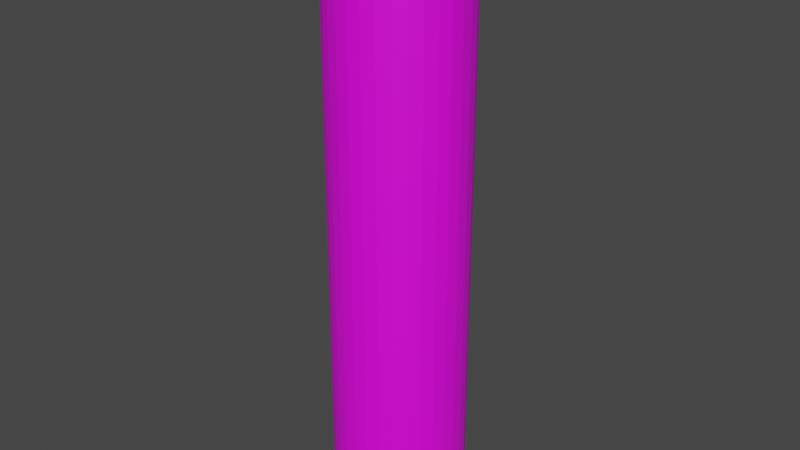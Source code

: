 # Source: sucktube.blend  (saved by Blender 3.4.6; exported with 4.5.12 LTS)
import bpy
from mathutils import Matrix  # noqa: F401  (used for matrix-valued properties, if any)

bpy.ops.wm.read_factory_settings(use_empty=True)
scene = bpy.context.scene
scene.name = 'Scene'

# ---- collections
col_collection = bpy.data.collections.new('Collection'); scene.collection.children.link(col_collection)

# ---- images (referenced by path relative to the original .blend; pixels are not part of the script)
import os
ASSET_DIR = os.environ.get("B2B_ASSET_DIR", "")  # directory of the original .blend (textures are referenced by path, not embedded)
HERE = os.path.dirname(os.path.abspath(__file__))  # packed textures are extracted next to this script under _unpacked/

def load_image(name, relpath, width, height, colorspace="sRGB"):
    """Load a texture the original file referenced (path relative to the .blend, or extracted next to this script)."""
    p = next((c for c in (os.path.join(HERE, relpath), os.path.join(ASSET_DIR, relpath)) if relpath and os.path.exists(c)), "")
    if p:
        img = bpy.data.images.load(p, check_existing=True)
        img.name = name
    else:  # same state as the original file: an image datablock whose file is absent (Cycles renders it pink)
        img = bpy.data.images.new(name, width, height)
        img.source = "FILE"
        img.filepath = "//" + (relpath or name)
    img.colorspace_settings.name = colorspace
    return img
img_pipe_png = load_image('pipe.png', 'Materials/pipe.png', 1024, 1024, 'sRGB')

# ---- materials (node trees are filled in below, after node groups)
mat_material_001 = bpy.data.materials.new('Material.001')
mat_material_001.use_transparent_shadow = False

# ---- material node trees
mat_material_001.use_nodes = True; mat_material_001.node_tree.nodes.clear()
_N = mat_material_001.node_tree.nodes; _L = mat_material_001.node_tree.links
n0 = _N.new('ShaderNodeBsdfPrincipled'); n0.name = 'Principled BSDF'; n0.location = (10, 300)
n0.distribution = 'GGX'
n0.subsurface_method = 'RANDOM_WALK_SKIN'
n0.inputs[3].default_value = 1.45
n0.inputs[27].default_value = (0.0, 0.0, 0.0, 1.0)
n0.inputs[28].default_value = 1.0
n1 = _N.new('ShaderNodeOutputMaterial'); n1.name = 'Material Output'; n1.location = (300, 300)
n2 = _N.new('ShaderNodeTexImage'); n2.name = 'Image Texture'; n2.location = (-400, 204)
n2.image = img_pipe_png
_L.new(n0.outputs[0], n1.inputs[0])
_L.new(n2.outputs[0], n0.inputs[0])
n1.is_active_output = True

# ---- world
world_world = bpy.data.worlds.new('World'); scene.world = world_world
world_world.use_nodes = True; world_world.node_tree.nodes.clear()
_N = world_world.node_tree.nodes; _L = world_world.node_tree.links
n0 = _N.new('ShaderNodeOutputWorld'); n0.name = 'World Output'; n0.location = (300, 300)
n1 = _N.new('ShaderNodeBackground'); n1.name = 'Background'; n1.location = (10, 300)
n1.inputs[0].default_value = (0.05088, 0.05088, 0.05088, 1.0)
_L.new(n1.outputs[0], n0.inputs[0])
n0.is_active_output = True
world_world.color = (0.05088, 0.05088, 0.05088)
world_world.use_sun_shadow = False
world_world.sun_shadow_jitter_overblur = 0.0

# ---- meshes
me_circle = bpy.data.meshes.new('Circle')
me_circle.from_pydata([], [], [])
_uv = me_circle.uv_layers.new(name='UVMap')
_uv.uv.foreach_set('vector', [])
me_circle.update()
me_circle_002 = bpy.data.meshes.new('Circle.002')
me_circle_002.from_pydata([(0.0, 1.0, 7.0), (-0.1951, 0.9808, 7.0), (-0.3827, 0.9239, 7.0), (-0.5556, 0.8315, 7.0), (-0.7071, 0.7071, 7.0), (-0.8315, 0.5556, 7.0), (-0.9239, 0.3827, 7.0), (-0.9808, 0.1951, 7.0), (-1.0, 0.0, 7.0), (-0.9808, -0.1951, 7.0), (-0.9239, -0.3827, 7.0), (-0.8315, -0.5556, 7.0), (-0.7071, -0.7071, 7.0), (-0.5556, -0.8315, 7.0), (-0.3827, -0.9239, 7.0), (-0.1951, -0.9808, 7.0), (0.0, -1.0, 7.0), (0.1951, -0.9808, 7.0), (0.3827, -0.9239, 7.0), (0.5556, -0.8315, 7.0), (0.7071, -0.7071, 7.0), (0.8315, -0.5556, 7.0), (0.9239, -0.3827, 7.0), (0.9808, -0.1951, 7.0), (1.0, 0.0, 7.0), (0.9808, 0.1951, 7.0), (0.9239, 0.3827, 7.0), (0.8315, 0.5556, 7.0), (0.7071, 0.7071, 7.0), (0.5556, 0.8315, 7.0), (0.3827, 0.9239, 7.0), (0.1951, 0.9808, 7.0), (0.0, 1.0, 8.0), (-0.1951, 0.9808, 8.0), (-0.3827, 0.9239, 8.0), (-0.5556, 0.8315, 8.0), (-0.7071, 0.7071, 8.0), (-0.8315, 0.5556, 8.0), (-0.9239, 0.3827, 8.0), (-0.9808, 0.1951, 8.0), (-1.0, 0.0, 8.0), (-0.9808, -0.1951, 8.0), (-0.9239, -0.3827, 8.0), (-0.8315, -0.5556, 8.0), (-0.7071, -0.7071, 8.0), (-0.5556, -0.8315, 8.0), (-0.3827, -0.9239, 8.0), (-0.1951, -0.9808, 8.0), (0.0, -1.0, 8.0), (0.1951, -0.9808, 8.0), (0.3827, -0.9239, 8.0), (0.5556, -0.8315, 8.0), (0.7071, -0.7071, 8.0), (0.8315, -0.5556, 8.0), (0.9239, -0.3827, 8.0), (0.9808, -0.1951, 8.0), (1.0, 0.0, 8.0), (0.9808, 0.1951, 8.0), (0.9239, 0.3827, 8.0), (0.8315, 0.5556, 8.0), (0.7071, 0.7071, 8.0), (0.5556, 0.8315, 8.0), (0.3827, 0.9239, 8.0), (0.1951, 0.9808, 8.0), (0.0, 1.0, 8.0), (-0.1951, 0.9808, 8.0), (-0.3827, 0.9239, 8.0), (-0.5556, 0.8315, 8.0), (-0.7071, 0.7071, 8.0), (-0.8315, 0.5556, 8.0), (-0.9239, 0.3827, 8.0), (-0.9808, 0.1951, 8.0), (-1.0, 0.0, 8.0), (-0.9808, -0.1951, 8.0), (-0.9239, -0.3827, 8.0), (-0.8315, -0.5556, 8.0), (-0.7071, -0.7071, 8.0), (-0.5556, -0.8315, 8.0), (-0.3827, -0.9239, 8.0), (-0.1951, -0.9808, 8.0), (0.0, -1.0, 8.0), (0.1951, -0.9808, 8.0), (0.3827, -0.9239, 8.0), (0.5556, -0.8315, 8.0), (0.7071, -0.7071, 8.0), (0.8315, -0.5556, 8.0), (0.9239, -0.3827, 8.0), (0.9808, -0.1951, 8.0), (1.0, 0.0, 8.0), (0.9808, 0.1951, 8.0), (0.9239, 0.3827, 8.0), (0.8315, 0.5556, 8.0), (0.7071, 0.7071, 8.0), (0.5556, 0.8315, 8.0), (0.3827, 0.9239, 8.0), (0.1951, 0.9808, 8.0), (0.0, 1.0, 9.0), (-0.1951, 0.9808, 9.0), (-0.3827, 0.9239, 9.0), (-0.5556, 0.8315, 9.0), (-0.7071, 0.7071, 9.0), (-0.8315, 0.5556, 9.0), (-0.9239, 0.3827, 9.0), (-0.9808, 0.1951, 9.0), (-1.0, 0.0, 9.0), (-0.9808, -0.1951, 9.0), (-0.9239, -0.3827, 9.0), (-0.8315, -0.5556, 9.0), (-0.7071, -0.7071, 9.0), (-0.5556, -0.8315, 9.0), (-0.3827, -0.9239, 9.0), (-0.1951, -0.9808, 9.0), (0.0, -1.0, 9.0), (0.1951, -0.9808, 9.0), (0.3827, -0.9239, 9.0), (0.5556, -0.8315, 9.0), (0.7071, -0.7071, 9.0), (0.8315, -0.5556, 9.0), (0.9239, -0.3827, 9.0), (0.9808, -0.1951, 9.0), (1.0, 0.0, 9.0), (0.9808, 0.1951, 9.0), (0.9239, 0.3827, 9.0), (0.8315, 0.5556, 9.0), (0.7071, 0.7071, 9.0), (0.5556, 0.8315, 9.0), (0.3827, 0.9239, 9.0), (0.1951, 0.9808, 9.0), (0.0, 1.0, 6.0), (-0.1951, 0.9808, 6.0), (-0.3827, 0.9239, 6.0), (-0.5556, 0.8315, 6.0), (-0.7071, 0.7071, 6.0), (-0.8315, 0.5556, 6.0), (-0.9239, 0.3827, 6.0), (-0.9808, 0.1951, 6.0), (-1.0, 0.0, 6.0), (-0.9808, -0.1951, 6.0), (-0.9239, -0.3827, 6.0), (-0.8315, -0.5556, 6.0), (-0.7071, -0.7071, 6.0), (-0.5556, -0.8315, 6.0), (-0.3827, -0.9239, 6.0), (-0.1951, -0.9808, 6.0), (0.0, -1.0, 6.0), (0.1951, -0.9808, 6.0), (0.3827, -0.9239, 6.0), (0.5556, -0.8315, 6.0), (0.7071, -0.7071, 6.0), (0.8315, -0.5556, 6.0), (0.9239, -0.3827, 6.0), (0.9808, -0.1951, 6.0), (1.0, 0.0, 6.0), (0.9808, 0.1951, 6.0), (0.9239, 0.3827, 6.0), (0.8315, 0.5556, 6.0), (0.7071, 0.7071, 6.0), (0.5556, 0.8315, 6.0), (0.3827, 0.9239, 6.0), (0.1951, 0.9808, 6.0), (0.0, 1.0, 7.0), (-0.1951, 0.9808, 7.0), (-0.3827, 0.9239, 7.0), (-0.5556, 0.8315, 7.0), (-0.7071, 0.7071, 7.0), (-0.8315, 0.5556, 7.0), (-0.9239, 0.3827, 7.0), (-0.9808, 0.1951, 7.0), (-1.0, 0.0, 7.0), (-0.9808, -0.1951, 7.0), (-0.9239, -0.3827, 7.0), (-0.8315, -0.5556, 7.0), (-0.7071, -0.7071, 7.0), (-0.5556, -0.8315, 7.0), (-0.3827, -0.9239, 7.0), (-0.1951, -0.9808, 7.0), (0.0, -1.0, 7.0), (0.1951, -0.9808, 7.0), (0.3827, -0.9239, 7.0), (0.5556, -0.8315, 7.0), (0.7071, -0.7071, 7.0), (0.8315, -0.5556, 7.0), (0.9239, -0.3827, 7.0), (0.9808, -0.1951, 7.0), (1.0, 0.0, 7.0), (0.9808, 0.1951, 7.0), (0.9239, 0.3827, 7.0), (0.8315, 0.5556, 7.0), (0.7071, 0.7071, 7.0), (0.5556, 0.8315, 7.0), (0.3827, 0.9239, 7.0), (0.1951, 0.9808, 7.0), (0.0, 1.0, 6.0), (-0.1951, 0.9808, 6.0), (-0.3827, 0.9239, 6.0), (-0.5556, 0.8315, 6.0), (-0.7071, 0.7071, 6.0), (-0.8315, 0.5556, 6.0), (-0.9239, 0.3827, 6.0), (-0.9808, 0.1951, 6.0), (-1.0, 0.0, 6.0), (-0.9808, -0.1951, 6.0), (-0.9239, -0.3827, 6.0), (-0.8315, -0.5556, 6.0), (-0.7071, -0.7071, 6.0), (-0.5556, -0.8315, 6.0), (-0.3827, -0.9239, 6.0), (-0.1951, -0.9808, 6.0), (0.0, -1.0, 6.0), (0.1951, -0.9808, 6.0), (0.3827, -0.9239, 6.0), (0.5556, -0.8315, 6.0), (0.7071, -0.7071, 6.0), (0.8315, -0.5556, 6.0), (0.9239, -0.3827, 6.0), (0.9808, -0.1951, 6.0), (1.0, 0.0, 6.0), (0.9808, 0.1951, 6.0), (0.9239, 0.3827, 6.0), (0.8315, 0.5556, 6.0), (0.7071, 0.7071, 6.0), (0.5556, 0.8315, 6.0), (0.3827, 0.9239, 6.0), (0.1951, 0.9808, 6.0), (0.1951, 0.9808, 5.0), (0.3827, 0.9239, 5.0), (0.5556, 0.8315, 5.0), (0.7071, 0.7071, 5.0), (0.8315, 0.5556, 5.0), (0.9239, 0.3827, 5.0), (0.9808, 0.1951, 5.0), (1.0, 0.0, 5.0), (0.9808, -0.1951, 5.0), (0.9239, -0.3827, 5.0), (0.8315, -0.5556, 5.0), (0.7071, -0.7071, 5.0), (0.5556, -0.8315, 5.0), (0.3827, -0.9239, 5.0), (0.1951, -0.9808, 5.0), (0.0, -1.0, 5.0), (-0.1951, -0.9808, 5.0), (-0.3827, -0.9239, 5.0), (-0.5556, -0.8315, 5.0), (-0.7071, -0.7071, 5.0), (-0.8315, -0.5556, 5.0), (-0.9239, -0.3827, 5.0), (-0.9808, -0.1951, 5.0), (-1.0, 0.0, 5.0), (-0.9808, 0.1951, 5.0), (-0.9239, 0.3827, 5.0), (-0.8315, 0.5556, 5.0), (-0.7071, 0.7071, 5.0), (-0.5556, 0.8315, 5.0), (-0.3827, 0.9239, 5.0), (-0.1951, 0.9808, 5.0), (0.0, 1.0, 5.0), (0.1951, 0.9808, 5.0), (0.3827, 0.9239, 5.0), (0.5556, 0.8315, 5.0), (0.7071, 0.7071, 5.0), (0.8315, 0.5556, 5.0), (0.9239, 0.3827, 5.0), (0.9808, 0.1951, 5.0), (1.0, 0.0, 5.0), (0.9808, -0.1951, 5.0), (0.9239, -0.3827, 5.0), (0.8315, -0.5556, 5.0), (0.7071, -0.7071, 5.0), (0.5556, -0.8315, 5.0), (0.3827, -0.9239, 5.0), (0.1951, -0.9808, 5.0), (0.0, -1.0, 5.0), (-0.1951, -0.9808, 5.0), (-0.3827, -0.9239, 5.0), (-0.5556, -0.8315, 5.0), (-0.7071, -0.7071, 5.0), (-0.8315, -0.5556, 5.0), (-0.9239, -0.3827, 5.0), (-0.9808, -0.1951, 5.0), (-1.0, 0.0, 5.0), (-0.9808, 0.1951, 5.0), (-0.9239, 0.3827, 5.0), (-0.8315, 0.5556, 5.0), (-0.7071, 0.7071, 5.0), (-0.5556, 0.8315, 5.0), (-0.3827, 0.9239, 5.0), (-0.1951, 0.9808, 5.0), (0.0, 1.0, 5.0), (0.0, 1.0, 4.0), (-0.1951, 0.9808, 4.0), (-0.3827, 0.9239, 4.0), (-0.5556, 0.8315, 4.0), (-0.7071, 0.7071, 4.0), (-0.8315, 0.5556, 4.0), (-0.9239, 0.3827, 4.0), (-0.9808, 0.1951, 4.0), (-1.0, 0.0, 4.0), (-0.9808, -0.1951, 4.0), (-0.9239, -0.3827, 4.0), (-0.8315, -0.5556, 4.0), (-0.7071, -0.7071, 4.0), (-0.5556, -0.8315, 4.0), (-0.3827, -0.9239, 4.0), (-0.1951, -0.9808, 4.0), (0.0, -1.0, 4.0), (0.1951, -0.9808, 4.0), (0.3827, -0.9239, 4.0), (0.5556, -0.8315, 4.0), (0.7071, -0.7071, 4.0), (0.8315, -0.5556, 4.0), (0.9239, -0.3827, 4.0), (0.9808, -0.1951, 4.0), (1.0, 0.0, 4.0), (0.9808, 0.1951, 4.0), (0.9239, 0.3827, 4.0), (0.8315, 0.5556, 4.0), (0.7071, 0.7071, 4.0), (0.5556, 0.8315, 4.0), (0.3827, 0.9239, 4.0), (0.1951, 0.9808, 4.0), (0.0, 1.0, 4.0), (-0.1951, 0.9808, 4.0), (-0.3827, 0.9239, 4.0), (-0.5556, 0.8315, 4.0), (-0.7071, 0.7071, 4.0), (-0.8315, 0.5556, 4.0), (-0.9239, 0.3827, 4.0), (-0.9808, 0.1951, 4.0), (-1.0, 0.0, 4.0), (-0.9808, -0.1951, 4.0), (-0.9239, -0.3827, 4.0), (-0.8315, -0.5556, 4.0), (-0.7071, -0.7071, 4.0), (-0.5556, -0.8315, 4.0), (-0.3827, -0.9239, 4.0), (-0.1951, -0.9808, 4.0), (0.0, -1.0, 4.0), (0.1951, -0.9808, 4.0), (0.3827, -0.9239, 4.0), (0.5556, -0.8315, 4.0), (0.7071, -0.7071, 4.0), (0.8315, -0.5556, 4.0), (0.9239, -0.3827, 4.0), (0.9808, -0.1951, 4.0), (1.0, 0.0, 4.0), (0.9808, 0.1951, 4.0), (0.9239, 0.3827, 4.0), (0.8315, 0.5556, 4.0), (0.7071, 0.7071, 4.0), (0.5556, 0.8315, 4.0), (0.3827, 0.9239, 4.0), (0.1951, 0.9808, 4.0), (0.1951, 0.9808, 3.0), (0.3827, 0.9239, 3.0), (0.5556, 0.8315, 3.0), (0.7071, 0.7071, 3.0), (0.8315, 0.5556, 3.0), (0.9239, 0.3827, 3.0), (0.9808, 0.1951, 3.0), (1.0, 0.0, 3.0), (0.9808, -0.1951, 3.0), (0.9239, -0.3827, 3.0), (0.8315, -0.5556, 3.0), (0.7071, -0.7071, 3.0), (0.5556, -0.8315, 3.0), (0.3827, -0.9239, 3.0), (0.1951, -0.9808, 3.0), (0.0, -1.0, 3.0), (-0.1951, -0.9808, 3.0), (-0.3827, -0.9239, 3.0), (-0.5556, -0.8315, 3.0), (-0.7071, -0.7071, 3.0), (-0.8315, -0.5556, 3.0), (-0.9239, -0.3827, 3.0), (-0.9808, -0.1951, 3.0), (-1.0, 0.0, 3.0), (-0.9808, 0.1951, 3.0), (-0.9239, 0.3827, 3.0), (-0.8315, 0.5556, 3.0), (-0.7071, 0.7071, 3.0), (-0.5556, 0.8315, 3.0), (-0.3827, 0.9239, 3.0), (-0.1951, 0.9808, 3.0), (0.0, 1.0, 3.0), (0.1951, 0.9808, 3.0), (0.3827, 0.9239, 3.0), (0.5556, 0.8315, 3.0), (0.7071, 0.7071, 3.0), (0.8315, 0.5556, 3.0), (0.9239, 0.3827, 3.0), (0.9808, 0.1951, 3.0), (1.0, 0.0, 3.0), (0.9808, -0.1951, 3.0), (0.9239, -0.3827, 3.0), (0.8315, -0.5556, 3.0), (0.7071, -0.7071, 3.0), (0.5556, -0.8315, 3.0), (0.3827, -0.9239, 3.0), (0.1951, -0.9808, 3.0), (0.0, -1.0, 3.0), (-0.1951, -0.9808, 3.0), (-0.3827, -0.9239, 3.0), (-0.5556, -0.8315, 3.0), (-0.7071, -0.7071, 3.0), (-0.8315, -0.5556, 3.0), (-0.9239, -0.3827, 3.0), (-0.9808, -0.1951, 3.0), (-1.0, 0.0, 3.0), (-0.9808, 0.1951, 3.0), (-0.9239, 0.3827, 3.0), (-0.8315, 0.5556, 3.0), (-0.7071, 0.7071, 3.0), (-0.5556, 0.8315, 3.0), (-0.3827, 0.9239, 3.0), (-0.1951, 0.9808, 3.0), (0.0, 1.0, 3.0), (0.0, 1.0, 2.0), (-0.1951, 0.9808, 2.0), (-0.3827, 0.9239, 2.0), (-0.5556, 0.8315, 2.0), (-0.7071, 0.7071, 2.0), (-0.8315, 0.5556, 2.0), (-0.9239, 0.3827, 2.0), (-0.9808, 0.1951, 2.0), (-1.0, 0.0, 2.0), (-0.9808, -0.1951, 2.0), (-0.9239, -0.3827, 2.0), (-0.8315, -0.5556, 2.0), (-0.7071, -0.7071, 2.0), (-0.5556, -0.8315, 2.0), (-0.3827, -0.9239, 2.0), (-0.1951, -0.9808, 2.0), (0.0, -1.0, 2.0), (0.1951, -0.9808, 2.0), (0.3827, -0.9239, 2.0), (0.5556, -0.8315, 2.0), (0.7071, -0.7071, 2.0), (0.8315, -0.5556, 2.0), (0.9239, -0.3827, 2.0), (0.9808, -0.1951, 2.0), (1.0, 0.0, 2.0), (0.9808, 0.1951, 2.0), (0.9239, 0.3827, 2.0), (0.8315, 0.5556, 2.0), (0.7071, 0.7071, 2.0), (0.5556, 0.8315, 2.0), (0.3827, 0.9239, 2.0), (0.1951, 0.9808, 2.0), (0.0, 1.0, 2.0), (-0.1951, 0.9808, 2.0), (-0.3827, 0.9239, 2.0), (-0.5556, 0.8315, 2.0), (-0.7071, 0.7071, 2.0), (-0.8315, 0.5556, 2.0), (-0.9239, 0.3827, 2.0), (-0.9808, 0.1951, 2.0), (-1.0, 0.0, 2.0), (-0.9808, -0.1951, 2.0), (-0.9239, -0.3827, 2.0), (-0.8315, -0.5556, 2.0), (-0.7071, -0.7071, 2.0), (-0.5556, -0.8315, 2.0), (-0.3827, -0.9239, 2.0), (-0.1951, -0.9808, 2.0), (0.0, -1.0, 2.0), (0.1951, -0.9808, 2.0), (0.3827, -0.9239, 2.0), (0.5556, -0.8315, 2.0), (0.7071, -0.7071, 2.0), (0.8315, -0.5556, 2.0), (0.9239, -0.3827, 2.0), (0.9808, -0.1951, 2.0), (1.0, 0.0, 2.0), (0.9808, 0.1951, 2.0), (0.9239, 0.3827, 2.0), (0.8315, 0.5556, 2.0), (0.7071, 0.7071, 2.0), (0.5556, 0.8315, 2.0), (0.3827, 0.9239, 2.0), (0.1951, 0.9808, 2.0), (0.1951, 0.9808, 1.0), (0.3827, 0.9239, 1.0), (0.5556, 0.8315, 1.0), (0.7071, 0.7071, 1.0), (0.8315, 0.5556, 1.0), (0.9239, 0.3827, 1.0), (0.9808, 0.1951, 1.0), (1.0, 0.0, 1.0), (0.9808, -0.1951, 1.0), (0.9239, -0.3827, 1.0), (0.8315, -0.5556, 1.0), (0.7071, -0.7071, 1.0), (0.5556, -0.8315, 1.0), (0.3827, -0.9239, 1.0), (0.1951, -0.9808, 1.0), (0.0, -1.0, 1.0), (-0.1951, -0.9808, 1.0), (-0.3827, -0.9239, 1.0), (-0.5556, -0.8315, 1.0), (-0.7071, -0.7071, 1.0), (-0.8315, -0.5556, 1.0), (-0.9239, -0.3827, 1.0), (-0.9808, -0.1951, 1.0), (-1.0, 0.0, 1.0), (-0.9808, 0.1951, 1.0), (-0.9239, 0.3827, 1.0), (-0.8315, 0.5556, 1.0), (-0.7071, 0.7071, 1.0), (-0.5556, 0.8315, 1.0), (-0.3827, 0.9239, 1.0), (-0.1951, 0.9808, 1.0), (0.0, 1.0, 1.0), (0.0, 1.0, 0.0), (-0.1951, 0.9808, 0.0), (-0.3827, 0.9239, 0.0), (-0.5556, 0.8315, 0.0), (-0.7071, 0.7071, 0.0), (-0.8315, 0.5556, 0.0), (-0.9239, 0.3827, 0.0), (-0.9808, 0.1951, 0.0), (-1.0, 0.0, 0.0), (-0.9808, -0.1951, 0.0), (-0.9239, -0.3827, 0.0), (-0.8315, -0.5556, 0.0), (-0.7071, -0.7071, 0.0), (-0.5556, -0.8315, 0.0), (-0.3827, -0.9239, 0.0), (-0.1951, -0.9808, 0.0), (0.0, -1.0, 0.0), (0.1951, -0.9808, 0.0), (0.3827, -0.9239, 0.0), (0.5556, -0.8315, 0.0), (0.7071, -0.7071, 0.0), (0.8315, -0.5556, 0.0), (0.9239, -0.3827, 0.0), (0.9808, -0.1951, 0.0), (1.0, 0.0, 0.0), (0.9808, 0.1951, 0.0), (0.9239, 0.3827, 0.0), (0.8315, 0.5556, 0.0), (0.7071, 0.7071, 0.0), (0.5556, 0.8315, 0.0), (0.3827, 0.9239, 0.0), (0.1951, 0.9808, 0.0), (0.1951, 0.9808, 1.0), (0.3827, 0.9239, 1.0), (0.5556, 0.8315, 1.0), (0.7071, 0.7071, 1.0), (0.8315, 0.5556, 1.0), (0.9239, 0.3827, 1.0), (0.9808, 0.1951, 1.0), (1.0, 0.0, 1.0), (0.9808, -0.1951, 1.0), (0.9239, -0.3827, 1.0), (0.8315, -0.5556, 1.0), (0.7071, -0.7071, 1.0), (0.5556, -0.8315, 1.0), (0.3827, -0.9239, 1.0), (0.1951, -0.9808, 1.0), (0.0, -1.0, 1.0), (-0.1951, -0.9808, 1.0), (-0.3827, -0.9239, 1.0), (-0.5556, -0.8315, 1.0), (-0.7071, -0.7071, 1.0), (-0.8315, -0.5556, 1.0), (-0.9239, -0.3827, 1.0), (-0.9808, -0.1951, 1.0), (-1.0, 0.0, 1.0), (-0.9808, 0.1951, 1.0), (-0.9239, 0.3827, 1.0), (-0.8315, 0.5556, 1.0), (-0.7071, 0.7071, 1.0), (-0.5556, 0.8315, 1.0), (-0.3827, 0.9239, 1.0), (-0.1951, 0.9808, 1.0), (0.0, 1.0, 1.0)], [], [(10, 42, 41, 9), (1, 33, 32, 0), (30, 62, 61, 29), (0, 32, 63, 31), (12, 44, 43, 11), (22, 54, 53, 21), (21, 53, 52, 20), (19, 51, 50, 18), (16, 48, 47, 15), (4, 36, 35, 3), (9, 41, 40, 8), (6, 38, 37, 5), (27, 59, 58, 26), (23, 55, 54, 22), (18, 50, 49, 17), (17, 49, 48, 16), (13, 45, 44, 12), (20, 52, 51, 19), (29, 61, 60, 28), (15, 47, 46, 14), (28, 60, 59, 27), (5, 37, 36, 4), (14, 46, 45, 13), (2, 34, 33, 1), (24, 56, 55, 23), (11, 43, 42, 10), (3, 35, 34, 2), (31, 63, 62, 30), (26, 58, 57, 25), (25, 57, 56, 24), (7, 39, 38, 6), (8, 40, 39, 7), (83, 115, 114, 82), (80, 112, 111, 79), (68, 100, 99, 67), (73, 105, 104, 72), (70, 102, 101, 69), (91, 123, 122, 90), (87, 119, 118, 86), (82, 114, 113, 81), (81, 113, 112, 80), (77, 109, 108, 76), (84, 116, 115, 83), (93, 125, 124, 92), (79, 111, 110, 78), (92, 124, 123, 91), (69, 101, 100, 68), (78, 110, 109, 77), (66, 98, 97, 65), (88, 120, 119, 87), (75, 107, 106, 74), (67, 99, 98, 66), (95, 127, 126, 94), (90, 122, 121, 89), (89, 121, 120, 88), (71, 103, 102, 70), (72, 104, 103, 71), (74, 106, 105, 73), (65, 97, 96, 64), (94, 126, 125, 93), (64, 96, 127, 95), (76, 108, 107, 75), (86, 118, 117, 85), (85, 117, 116, 84), (158, 190, 189, 157), (153, 185, 184, 152), (156, 188, 187, 155), (132, 164, 163, 131), (152, 184, 183, 151), (136, 168, 167, 135), (142, 174, 173, 141), (150, 182, 181, 149), (155, 187, 186, 154), (131, 163, 162, 130), (140, 172, 171, 139), (145, 177, 176, 144), (147, 179, 178, 146), (154, 186, 185, 153), (129, 161, 160, 128), (144, 176, 175, 143), (137, 169, 168, 136), (151, 183, 182, 150), (135, 167, 166, 134), (141, 173, 172, 140), (128, 160, 191, 159), (134, 166, 165, 133), (143, 175, 174, 142), (138, 170, 169, 137), (133, 165, 164, 132), (146, 178, 177, 145), (130, 162, 161, 129), (149, 181, 180, 148), (157, 189, 188, 156), (139, 171, 170, 138), (148, 180, 179, 147), (159, 191, 190, 158), (252, 195, 194, 253), (232, 215, 214, 233), (234, 213, 212, 235), (247, 200, 199, 248), (226, 221, 220, 227), (241, 206, 205, 242), (228, 219, 218, 229), (236, 211, 210, 237), (245, 202, 201, 246), (242, 205, 204, 243), (229, 218, 217, 230), (243, 204, 203, 244), (240, 207, 206, 241), (255, 192, 223, 224), (246, 201, 200, 247), (230, 217, 216, 231), (224, 223, 222, 225), (225, 222, 221, 226), (238, 209, 208, 239), (235, 212, 211, 236), (227, 220, 219, 228), (233, 214, 213, 234), (250, 197, 196, 251), (239, 208, 207, 240), (248, 199, 198, 249), (251, 196, 195, 252), (249, 198, 197, 250), (244, 203, 202, 245), (254, 193, 192, 255), (253, 194, 193, 254), (231, 216, 215, 232), (237, 210, 209, 238), (303, 272, 273, 302), (300, 275, 276, 299), (295, 280, 281, 294), (304, 271, 272, 303), (318, 257, 258, 317), (297, 278, 279, 296), (305, 270, 271, 304), (307, 268, 269, 306), (319, 256, 257, 318), (298, 277, 278, 297), (310, 265, 266, 309), (299, 276, 277, 298), (306, 269, 270, 305), (291, 284, 285, 290), (289, 286, 287, 288), (311, 264, 265, 310), (308, 267, 268, 307), (296, 279, 280, 295), (292, 283, 284, 291), (288, 287, 256, 319), (294, 281, 282, 293), (316, 259, 260, 315), (302, 273, 274, 301), (313, 262, 263, 312), (315, 260, 261, 314), (290, 285, 286, 289), (317, 258, 259, 316), (312, 263, 264, 311), (309, 266, 267, 308), (301, 274, 275, 300), (293, 282, 283, 292), (314, 261, 262, 313), (366, 337, 336, 367), (360, 343, 342, 361), (372, 331, 330, 373), (357, 346, 345, 358), (375, 328, 327, 376), (373, 330, 329, 374), (362, 341, 340, 363), (381, 322, 321, 382), (359, 344, 343, 360), (365, 338, 337, 366), (380, 323, 322, 381), (355, 348, 347, 356), (358, 345, 344, 359), (377, 326, 325, 378), (356, 347, 346, 357), (368, 335, 334, 369), (383, 320, 351, 352), (379, 324, 323, 380), (354, 349, 348, 355), (378, 325, 324, 379), (352, 351, 350, 353), (382, 321, 320, 383), (371, 332, 331, 372), (364, 339, 338, 365), (374, 329, 328, 375), (367, 336, 335, 368), (376, 327, 326, 377), (353, 350, 349, 354), (369, 334, 333, 370), (361, 342, 341, 362), (370, 333, 332, 371), (363, 340, 339, 364), (447, 384, 385, 446), (432, 399, 400, 431), (418, 413, 414, 417), (440, 391, 392, 439), (417, 414, 415, 416), (428, 403, 404, 427), (443, 388, 389, 442), (430, 401, 402, 429), (429, 402, 403, 428), (441, 390, 391, 440), (425, 406, 407, 424), (446, 385, 386, 445), (438, 393, 394, 437), (444, 387, 388, 443), (427, 404, 405, 426), (439, 392, 393, 438), (426, 405, 406, 425), (422, 409, 410, 421), (423, 408, 409, 422), (437, 394, 395, 436), (421, 410, 411, 420), (436, 395, 396, 435), (442, 389, 390, 441), (435, 396, 397, 434), (416, 415, 384, 447), (433, 398, 399, 432), (419, 412, 413, 418), (420, 411, 412, 419), (445, 386, 387, 444), (434, 397, 398, 433), (424, 407, 408, 423), (431, 400, 401, 430), (508, 451, 450, 509), (486, 473, 472, 487), (502, 457, 456, 503), (481, 478, 477, 482), (499, 460, 459, 500), (501, 458, 457, 502), (494, 465, 464, 495), (485, 474, 473, 486), (507, 452, 451, 508), (498, 461, 460, 499), (511, 448, 479, 480), (480, 479, 478, 481), (493, 466, 465, 494), (484, 475, 474, 485), (506, 453, 452, 507), (497, 462, 461, 498), (492, 467, 466, 493), (510, 449, 448, 511), (505, 454, 453, 506), (483, 476, 475, 484), (491, 468, 467, 492), (496, 463, 462, 497), (504, 455, 454, 505), (509, 450, 449, 510), (488, 471, 470, 489), (490, 469, 468, 491), (482, 477, 476, 483), (487, 472, 471, 488), (503, 456, 455, 504), (495, 464, 463, 496), (500, 459, 458, 501), (489, 470, 469, 490), (529, 558, 559, 528), (521, 566, 567, 520), (542, 545, 546, 541), (534, 553, 554, 533), (515, 572, 573, 514), (520, 567, 568, 519), (528, 559, 560, 527), (533, 554, 555, 532), (541, 546, 547, 540), (519, 568, 569, 518), (514, 573, 574, 513), (532, 555, 556, 531), (527, 560, 561, 526), (518, 569, 570, 517), (540, 547, 548, 539), (531, 556, 557, 530), (538, 549, 550, 537), (513, 574, 575, 512), (512, 575, 544, 543), (537, 550, 551, 536), (526, 561, 562, 525), (517, 570, 571, 516), (523, 564, 565, 522), (539, 548, 549, 538), (530, 557, 558, 529), (536, 551, 552, 535), (525, 562, 563, 524), (543, 544, 545, 542), (522, 565, 566, 521), (524, 563, 564, 523), (516, 571, 572, 515), (535, 552, 553, 534)])
_uv = me_circle_002.uv_layers.new(name='UVMap')
_uv.uv.foreach_set('vector', [0.2241, 0.3781, 0.1162, 0.3795, 0.1162, 0.356, 0.2241, 0.3546, 0.2239, 0.1663, 0.116, 0.1676, 0.116, 0.1441, 0.2238, 0.1427, 0.2246, 0.8489, 0.1167, 0.8503, 0.1167, 0.8267, 0.2245, 0.8254, 0.2246, 0.896, 0.1167, 0.8974, 0.1167, 0.8738, 0.2246, 0.8724, 0.2241, 0.4252, 0.1162, 0.4266, 0.1162, 0.403, 0.2241, 0.4017, 0.2244, 0.6606, 0.1165, 0.662, 0.1165, 0.6384, 0.2243, 0.6371, 0.2243, 0.6371, 0.1165, 0.6384, 0.1164, 0.6149, 0.2243, 0.6135, 0.2243, 0.59, 0.1164, 0.5913, 0.1164, 0.5678, 0.2243, 0.5664, 0.2242, 0.5194, 0.1163, 0.5207, 0.1163, 0.4972, 0.2242, 0.4958, 0.2239, 0.2369, 0.1161, 0.2383, 0.116, 0.2147, 0.2239, 0.2134, 0.2241, 0.3546, 0.1162, 0.356, 0.1162, 0.3324, 0.224, 0.331, 0.224, 0.284, 0.1161, 0.2853, 0.1161, 0.2618, 0.224, 0.2604, 0.2245, 0.7783, 0.1166, 0.7797, 0.1166, 0.7561, 0.2245, 0.7548, 0.2244, 0.6841, 0.1165, 0.6855, 0.1165, 0.662, 0.2244, 0.6606, 0.2243, 0.5664, 0.1164, 0.5678, 0.1164, 0.5443, 0.2243, 0.5429, 0.2243, 0.5429, 0.1164, 0.5443, 0.1163, 0.5207, 0.2242, 0.5194, 0.2242, 0.4487, 0.1163, 0.4501, 0.1162, 0.4266, 0.2241, 0.4252, 0.2243, 0.6135, 0.1164, 0.6149, 0.1164, 0.5913, 0.2243, 0.59, 0.2245, 0.8254, 0.1167, 0.8267, 0.1166, 0.8032, 0.2245, 0.8018, 0.2242, 0.4958, 0.1163, 0.4972, 0.1163, 0.4736, 0.2242, 0.4723, 0.2245, 0.8018, 0.1166, 0.8032, 0.1166, 0.7797, 0.2245, 0.7783, 0.224, 0.2604, 0.1161, 0.2618, 0.1161, 0.2383, 0.2239, 0.2369, 0.2242, 0.4723, 0.1163, 0.4736, 0.1163, 0.4501, 0.2242, 0.4487, 0.2239, 0.1898, 0.116, 0.1912, 0.116, 0.1676, 0.2239, 0.1663, 0.2244, 0.7077, 0.1165, 0.709, 0.1165, 0.6855, 0.2244, 0.6841, 0.2241, 0.4017, 0.1162, 0.403, 0.1162, 0.3795, 0.2241, 0.3781, 0.2239, 0.2134, 0.116, 0.2147, 0.116, 0.1912, 0.2239, 0.1898, 0.2246, 0.8724, 0.1167, 0.8738, 0.1167, 0.8503, 0.2246, 0.8489, 0.2245, 0.7548, 0.1166, 0.7561, 0.1166, 0.7326, 0.2244, 0.7312, 0.2244, 0.7312, 0.1166, 0.7326, 0.1165, 0.709, 0.2244, 0.7077, 0.224, 0.3075, 0.1161, 0.3089, 0.1161, 0.2853, 0.224, 0.284, 0.224, 0.331, 0.1162, 0.3324, 0.1161, 0.3089, 0.224, 0.3075, 0.1144, 0.5915, 0.007206, 0.5915, 0.007206, 0.5678, 0.1144, 0.5678, 0.1144, 0.5206, 0.007206, 0.5206, 0.007206, 0.4969, 0.1144, 0.4969, 0.1144, 0.237, 0.007206, 0.237, 0.007206, 0.2133, 0.1144, 0.2133, 0.1144, 0.3551, 0.007206, 0.3551, 0.007206, 0.3315, 0.1144, 0.3315, 0.1144, 0.2842, 0.007206, 0.2842, 0.007206, 0.2606, 0.1144, 0.2606, 0.1144, 0.7805, 0.007206, 0.7805, 0.007206, 0.7569, 0.1144, 0.7569, 0.1144, 0.686, 0.007206, 0.686, 0.007206, 0.6624, 0.1144, 0.6624, 0.1144, 0.5678, 0.007206, 0.5678, 0.007206, 0.5442, 0.1144, 0.5442, 0.1144, 0.5442, 0.007206, 0.5442, 0.007206, 0.5206, 0.1144, 0.5206, 0.1144, 0.4497, 0.007206, 0.4497, 0.007206, 0.426, 0.1144, 0.426, 0.1144, 0.6151, 0.007206, 0.6151, 0.007206, 0.5915, 0.1144, 0.5915, 0.1144, 0.8278, 0.007206, 0.8278, 0.007206, 0.8042, 0.1144, 0.8042, 0.1144, 0.4969, 0.007206, 0.4969, 0.007206, 0.4733, 0.1144, 0.4733, 0.1144, 0.8042, 0.007206, 0.8042, 0.007206, 0.7805, 0.1144, 0.7805, 0.1144, 0.2606, 0.007206, 0.2606, 0.007206, 0.237, 0.1144, 0.237, 0.1144, 0.4733, 0.007206, 0.4733, 0.007206, 0.4497, 0.1144, 0.4497, 0.1144, 0.1897, 0.007206, 0.1897, 0.007206, 0.1661, 0.1144, 0.1661, 0.1144, 0.7096, 0.007206, 0.7096, 0.007206, 0.686, 0.1144, 0.686, 0.1144, 0.4024, 0.007206, 0.4024, 0.007206, 0.3788, 0.1144, 0.3788, 0.1144, 0.2133, 0.007206, 0.2133, 0.007206, 0.1897, 0.1144, 0.1897, 0.1144, 0.8751, 0.007206, 0.8751, 0.007206, 0.8514, 0.1144, 0.8514, 0.1144, 0.7569, 0.007206, 0.7569, 0.007206, 0.7333, 0.1144, 0.7333, 0.1144, 0.7333, 0.007206, 0.7333, 0.007206, 0.7096, 0.1144, 0.7096, 0.1144, 0.3079, 0.007206, 0.3079, 0.007206, 0.2842, 0.1144, 0.2842, 0.1144, 0.3315, 0.007206, 0.3315, 0.007206, 0.3079, 0.1144, 0.3079, 0.1144, 0.3788, 0.007206, 0.3788, 0.007206, 0.3551, 0.1144, 0.3551, 0.1144, 0.1661, 0.007206, 0.1661, 0.007206, 0.1425, 0.1144, 0.1425, 0.1144, 0.8514, 0.007206, 0.8514, 0.007206, 0.8278, 0.1144, 0.8278, 0.1144, 0.8987, 0.007206, 0.8987, 0.007206, 0.8751, 0.1144, 0.8751, 0.1144, 0.426, 0.007206, 0.426, 0.007206, 0.4024, 0.1144, 0.4024, 0.1144, 0.6624, 0.007206, 0.6624, 0.007206, 0.6387, 0.1144, 0.6387, 0.1144, 0.6387, 0.007206, 0.6387, 0.007206, 0.6151, 0.1144, 0.6151, 0.3328, 0.8498, 0.2244, 0.8498, 0.2244, 0.8262, 0.3328, 0.8262, 0.3328, 0.7318, 0.2244, 0.7318, 0.2244, 0.7082, 0.3328, 0.7082, 0.3328, 0.8026, 0.2244, 0.8026, 0.2244, 0.779, 0.3328, 0.779, 0.3328, 0.2364, 0.2244, 0.2364, 0.2244, 0.2128, 0.3328, 0.2128, 0.3328, 0.7082, 0.2244, 0.7082, 0.2244, 0.6846, 0.3328, 0.6846, 0.3328, 0.3308, 0.2244, 0.3308, 0.2244, 0.3072, 0.3328, 0.3072, 0.3328, 0.4723, 0.2244, 0.4723, 0.2244, 0.4487, 0.3328, 0.4487, 0.3328, 0.661, 0.2244, 0.661, 0.2244, 0.6375, 0.3328, 0.6375, 0.3328, 0.779, 0.2244, 0.779, 0.2244, 0.7554, 0.3328, 0.7554, 0.3328, 0.2128, 0.2244, 0.2128, 0.2244, 0.1892, 0.3328, 0.1892, 0.3328, 0.4251, 0.2244, 0.4251, 0.2244, 0.4015, 0.3328, 0.4015, 0.3328, 0.5431, 0.2244, 0.5431, 0.2244, 0.5195, 0.3328, 0.5195, 0.3328, 0.5903, 0.2244, 0.5903, 0.2244, 0.5667, 0.3328, 0.5667, 0.3328, 0.7554, 0.2244, 0.7554, 0.2244, 0.7318, 0.3328, 0.7318, 0.3328, 0.1656, 0.2244, 0.1656, 0.2244, 0.1421, 0.3328, 0.1421, 0.3328, 0.5195, 0.2244, 0.5195, 0.2244, 0.4959, 0.3328, 0.4959, 0.3328, 0.3544, 0.2244, 0.3544, 0.2244, 0.3308, 0.3328, 0.3308, 0.3328, 0.6846, 0.2244, 0.6846, 0.2244, 0.661, 0.3328, 0.661, 0.3328, 0.3072, 0.2244, 0.3072, 0.2244, 0.2836, 0.3328, 0.2836, 0.3328, 0.4487, 0.2244, 0.4487, 0.2244, 0.4251, 0.3328, 0.4251, 0.3328, 0.8969, 0.2244, 0.8969, 0.2244, 0.8734, 0.3328, 0.8734, 0.3328, 0.2836, 0.2244, 0.2836, 0.2244, 0.26, 0.3328, 0.26, 0.3328, 0.4959, 0.2244, 0.4959, 0.2244, 0.4723, 0.3328, 0.4723, 0.3328, 0.378, 0.2244, 0.378, 0.2244, 0.3544, 0.3328, 0.3544, 0.3328, 0.26, 0.2244, 0.26, 0.2244, 0.2364, 0.3328, 0.2364, 0.3328, 0.5667, 0.2244, 0.5667, 0.2244, 0.5431, 0.3328, 0.5431, 0.3328, 0.1892, 0.2244, 0.1892, 0.2244, 0.1656, 0.3328, 0.1656, 0.3328, 0.6375, 0.2244, 0.6375, 0.2244, 0.6139, 0.3328, 0.6139, 0.3328, 0.8262, 0.2244, 0.8262, 0.2244, 0.8026, 0.3328, 0.8026, 0.3328, 0.4015, 0.2244, 0.4015, 0.2244, 0.378, 0.3328, 0.378, 0.3328, 0.6139, 0.2244, 0.6139, 0.2244, 0.5903, 0.3328, 0.5903, 0.3328, 0.8734, 0.2244, 0.8734, 0.2244, 0.8498, 0.3328, 0.8498, 0.441, 0.2128, 0.3328, 0.2128, 0.3328, 0.1892, 0.441, 0.1892, 0.441, 0.6844, 0.3328, 0.6844, 0.3328, 0.6609, 0.441, 0.6609, 0.441, 0.6373, 0.3328, 0.6373, 0.3328, 0.6137, 0.441, 0.6137, 0.441, 0.3307, 0.3328, 0.3307, 0.3328, 0.3071, 0.441, 0.3071, 0.441, 0.8259, 0.3328, 0.8259, 0.3328, 0.8023, 0.441, 0.8023, 0.441, 0.4722, 0.3328, 0.4722, 0.3328, 0.4486, 0.441, 0.4486, 0.441, 0.7788, 0.3328, 0.7788, 0.3328, 0.7552, 0.441, 0.7552, 0.441, 0.5901, 0.3328, 0.5901, 0.3328, 0.5665, 0.441, 0.5665, 0.441, 0.3779, 0.3328, 0.3779, 0.3328, 0.3543, 0.441, 0.3543, 0.441, 0.4486, 0.3328, 0.4486, 0.3328, 0.425, 0.441, 0.425, 0.441, 0.7552, 0.3328, 0.7552, 0.3328, 0.7316, 0.441, 0.7316, 0.441, 0.425, 0.3328, 0.425, 0.3328, 0.4015, 0.441, 0.4015, 0.441, 0.4958, 0.3328, 0.4958, 0.3328, 0.4722, 0.441, 0.4722, 0.441, 0.8967, 0.3328, 0.8967, 0.3328, 0.8731, 0.441, 0.8731, 0.441, 0.3543, 0.3328, 0.3543, 0.3328, 0.3307, 0.441, 0.3307, 0.441, 0.7316, 0.3328, 0.7316, 0.3328, 0.708, 0.441, 0.708, 0.441, 0.8731, 0.3328, 0.8731, 0.3328, 0.8495, 0.441, 0.8495, 0.441, 0.8495, 0.3328, 0.8495, 0.3328, 0.8259, 0.441, 0.8259, 0.441, 0.5429, 0.3328, 0.5429, 0.3328, 0.5194, 0.441, 0.5194, 0.441, 0.6137, 0.3328, 0.6137, 0.3328, 0.5901, 0.441, 0.5901, 0.441, 0.8023, 0.3328, 0.8023, 0.3328, 0.7788, 0.441, 0.7788, 0.441, 0.6609, 0.3328, 0.6609, 0.3328, 0.6373, 0.441, 0.6373, 0.441, 0.26, 0.3328, 0.26, 0.3328, 0.2364, 0.441, 0.2364, 0.441, 0.5194, 0.3328, 0.5194, 0.3328, 0.4958, 0.441, 0.4958, 0.441, 0.3071, 0.3328, 0.3071, 0.3328, 0.2835, 0.441, 0.2835, 0.441, 0.2364, 0.3328, 0.2364, 0.3328, 0.2128, 0.441, 0.2128, 0.441, 0.2835, 0.3328, 0.2835, 0.3328, 0.26, 0.441, 0.26, 0.441, 0.4015, 0.3328, 0.4015, 0.3328, 0.3779, 0.441, 0.3779, 0.441, 0.1656, 0.3328, 0.1656, 0.3328, 0.1421, 0.441, 0.1421, 0.441, 0.1892, 0.3328, 0.1892, 0.3328, 0.1656, 0.441, 0.1656, 0.441, 0.708, 0.3328, 0.708, 0.3328, 0.6844, 0.441, 0.6844, 0.441, 0.5665, 0.3328, 0.5665, 0.3328, 0.5429, 0.441, 0.5429, 0.5499, 0.4954, 0.441, 0.4954, 0.441, 0.4718, 0.5499, 0.4718, 0.5499, 0.4247, 0.441, 0.4247, 0.441, 0.4011, 0.5499, 0.4011, 0.5499, 0.3069, 0.441, 0.3069, 0.441, 0.2833, 0.5499, 0.2833, 0.5499, 0.5189, 0.441, 0.5189, 0.441, 0.4954, 0.5499, 0.4954, 0.5499, 0.8488, 0.441, 0.8488, 0.441, 0.8253, 0.5499, 0.8253, 0.5499, 0.354, 0.441, 0.354, 0.441, 0.3304, 0.5499, 0.3304, 0.5499, 0.5425, 0.441, 0.5425, 0.441, 0.5189, 0.5499, 0.5189, 0.5499, 0.5896, 0.441, 0.5896, 0.441, 0.5661, 0.5499, 0.5661, 0.5499, 0.8724, 0.441, 0.8724, 0.441, 0.8488, 0.5499, 0.8488, 0.5499, 0.3776, 0.441, 0.3776, 0.441, 0.354, 0.5499, 0.354, 0.5499, 0.6603, 0.441, 0.6603, 0.441, 0.6368, 0.5499, 0.6368, 0.5499, 0.4011, 0.441, 0.4011, 0.441, 0.3776, 0.5499, 0.3776, 0.5499, 0.5661, 0.441, 0.5661, 0.441, 0.5425, 0.5499, 0.5425, 0.5499, 0.2126, 0.441, 0.2126, 0.441, 0.1891, 0.5499, 0.1891, 0.5499, 0.1655, 0.441, 0.1655, 0.441, 0.1419, 0.5499, 0.1419, 0.5499, 0.6839, 0.441, 0.6839, 0.441, 0.6603, 0.5499, 0.6603, 0.5499, 0.6132, 0.441, 0.6132, 0.441, 0.5896, 0.5499, 0.5896, 0.5499, 0.3304, 0.441, 0.3304, 0.441, 0.3069, 0.5499, 0.3069, 0.5499, 0.2362, 0.441, 0.2362, 0.441, 0.2126, 0.5499, 0.2126, 0.5499, 0.8959, 0.441, 0.8959, 0.441, 0.8724, 0.5499, 0.8724, 0.5499, 0.2833, 0.441, 0.2833, 0.441, 0.2598, 0.5499, 0.2598, 0.5499, 0.8017, 0.441, 0.8017, 0.441, 0.7781, 0.5499, 0.7781, 0.5499, 0.4718, 0.441, 0.4718, 0.441, 0.4483, 0.5499, 0.4483, 0.5499, 0.731, 0.441, 0.731, 0.441, 0.7074, 0.5499, 0.7074, 0.5499, 0.7781, 0.441, 0.7781, 0.441, 0.7546, 0.5499, 0.7546, 0.5499, 0.1891, 0.441, 0.1891, 0.441, 0.1655, 0.5499, 0.1655, 0.5499, 0.8253, 0.441, 0.8253, 0.441, 0.8017, 0.5499, 0.8017, 0.5499, 0.7074, 0.441, 0.7074, 0.441, 0.6839, 0.5499, 0.6839, 0.5499, 0.6368, 0.441, 0.6368, 0.441, 0.6132, 0.5499, 0.6132, 0.5499, 0.4483, 0.441, 0.4483, 0.441, 0.4247, 0.5499, 0.4247, 0.5499, 0.2598, 0.441, 0.2598, 0.441, 0.2362, 0.5499, 0.2362, 0.5499, 0.7546, 0.441, 0.7546, 0.441, 0.731, 0.5499, 0.731, 0.6598, 0.5424, 0.5499, 0.5424, 0.5499, 0.5188, 0.6598, 0.5188, 0.6598, 0.6839, 0.5499, 0.6839, 0.5499, 0.6603, 0.6598, 0.6603, 0.6598, 0.4009, 0.5499, 0.4009, 0.5499, 0.3774, 0.6598, 0.3774, 0.6598, 0.7546, 0.5499, 0.7546, 0.5499, 0.731, 0.6598, 0.731, 0.6598, 0.3302, 0.5499, 0.3302, 0.5499, 0.3066, 0.6598, 0.3066, 0.6598, 0.3774, 0.5499, 0.3774, 0.5499, 0.3538, 0.6598, 0.3538, 0.6598, 0.6367, 0.5499, 0.6367, 0.5499, 0.6132, 0.6598, 0.6132, 0.6598, 0.1887, 0.5499, 0.1887, 0.5499, 0.1652, 0.6598, 0.1652, 0.6598, 0.7075, 0.5499, 0.7075, 0.5499, 0.6839, 0.6598, 0.6839, 0.6598, 0.566, 0.5499, 0.566, 0.5499, 0.5424, 0.6598, 0.5424, 0.6598, 0.2123, 0.5499, 0.2123, 0.5499, 0.1887, 0.6598, 0.1887, 0.6598, 0.8018, 0.5499, 0.8018, 0.5499, 0.7782, 0.6598, 0.7782, 0.6598, 0.731, 0.5499, 0.731, 0.5499, 0.7075, 0.6598, 0.7075, 0.6598, 0.2831, 0.5499, 0.2831, 0.5499, 0.2595, 0.6598, 0.2595, 0.6598, 0.7782, 0.5499, 0.7782, 0.5499, 0.7546, 0.6598, 0.7546, 0.6598, 0.4953, 0.5499, 0.4953, 0.5499, 0.4717, 0.6598, 0.4717, 0.6598, 0.8961, 0.5499, 0.8961, 0.5499, 0.8725, 0.6598, 0.8725, 0.6598, 0.2359, 0.5499, 0.2359, 0.5499, 0.2123, 0.6598, 0.2123, 0.6598, 0.8254, 0.5499, 0.8254, 0.5499, 0.8018, 0.6598, 0.8018, 0.6598, 0.2595, 0.5499, 0.2595, 0.5499, 0.2359, 0.6598, 0.2359, 0.6598, 0.8725, 0.5499, 0.8725, 0.5499, 0.8489, 0.6598, 0.8489, 0.6598, 0.1652, 0.5499, 0.1652, 0.5499, 0.1416, 0.6598, 0.1416, 0.6598, 0.4245, 0.5499, 0.4245, 0.5499, 0.4009, 0.6598, 0.4009, 0.6598, 0.5896, 0.5499, 0.5896, 0.5499, 0.566, 0.6598, 0.566, 0.6598, 0.3538, 0.5499, 0.3538, 0.5499, 0.3302, 0.6598, 0.3302, 0.6598, 0.5188, 0.5499, 0.5188, 0.5499, 0.4953, 0.6598, 0.4953, 0.6598, 0.3066, 0.5499, 0.3066, 0.5499, 0.2831, 0.6598, 0.2831, 0.6598, 0.8489, 0.5499, 0.8489, 0.5499, 0.8254, 0.6598, 0.8254, 0.6598, 0.4717, 0.5499, 0.4717, 0.5499, 0.4481, 0.6598, 0.4481, 0.6598, 0.6603, 0.5499, 0.6603, 0.5499, 0.6367, 0.6598, 0.6367, 0.6598, 0.4481, 0.5499, 0.4481, 0.5499, 0.4245, 0.6598, 0.4245, 0.6598, 0.6132, 0.5499, 0.6132, 0.5499, 0.5896, 0.6598, 0.5896, 0.7693, 0.8723, 0.6598, 0.8723, 0.6598, 0.8487, 0.7693, 0.8487, 0.7693, 0.5187, 0.6598, 0.5187, 0.6598, 0.4951, 0.7693, 0.4951, 0.7693, 0.1887, 0.6598, 0.1887, 0.6598, 0.1651, 0.7693, 0.1651, 0.7693, 0.7073, 0.6598, 0.7073, 0.6598, 0.6837, 0.7693, 0.6837, 0.7693, 0.1651, 0.6598, 0.1651, 0.6598, 0.1416, 0.7693, 0.1416, 0.7693, 0.4244, 0.6598, 0.4244, 0.6598, 0.4008, 0.7693, 0.4008, 0.7693, 0.778, 0.6598, 0.778, 0.6598, 0.7544, 0.7693, 0.7544, 0.7693, 0.4716, 0.6598, 0.4716, 0.6598, 0.448, 0.7693, 0.448, 0.7693, 0.448, 0.6598, 0.448, 0.6598, 0.4244, 0.7693, 0.4244, 0.7693, 0.7308, 0.6598, 0.7308, 0.6598, 0.7073, 0.7693, 0.7073, 0.7693, 0.3537, 0.6598, 0.3537, 0.6598, 0.3301, 0.7693, 0.3301, 0.7693, 0.8487, 0.6598, 0.8487, 0.6598, 0.8251, 0.7693, 0.8251, 0.7693, 0.6601, 0.6598, 0.6601, 0.6598, 0.6366, 0.7693, 0.6366, 0.7693, 0.8016, 0.6598, 0.8016, 0.6598, 0.778, 0.7693, 0.778, 0.7693, 0.4008, 0.6598, 0.4008, 0.6598, 0.3773, 0.7693, 0.3773, 0.7693, 0.6837, 0.6598, 0.6837, 0.6598, 0.6601, 0.7693, 0.6601, 0.7693, 0.3773, 0.6598, 0.3773, 0.6598, 0.3537, 0.7693, 0.3537, 0.7693, 0.283, 0.6598, 0.283, 0.6598, 0.2594, 0.7693, 0.2594, 0.7693, 0.3066, 0.6598, 0.3066, 0.6598, 0.283, 0.7693, 0.283, 0.7693, 0.6366, 0.6598, 0.6366, 0.6598, 0.613, 0.7693, 0.613, 0.7693, 0.2594, 0.6598, 0.2594, 0.6598, 0.2358, 0.7693, 0.2358, 0.7693, 0.613, 0.6598, 0.613, 0.6598, 0.5894, 0.7693, 0.5894, 0.7693, 0.7544, 0.6598, 0.7544, 0.6598, 0.7308, 0.7693, 0.7308, 0.7693, 0.5894, 0.6598, 0.5894, 0.6598, 0.5658, 0.7693, 0.5658, 0.7693, 0.8958, 0.6598, 0.8958, 0.6598, 0.8723, 0.7693, 0.8723, 0.7693, 0.5423, 0.6598, 0.5423, 0.6598, 0.5187, 0.7693, 0.5187, 0.7693, 0.2123, 0.6598, 0.2123, 0.6598, 0.1887, 0.7693, 0.1887, 0.7693, 0.2358, 0.6598, 0.2358, 0.6598, 0.2123, 0.7693, 0.2123, 0.7693, 0.8251, 0.6598, 0.8251, 0.6598, 0.8016, 0.7693, 0.8016, 0.7693, 0.5658, 0.6598, 0.5658, 0.6598, 0.5423, 0.7693, 0.5423, 0.7693, 0.3301, 0.6598, 0.3301, 0.6598, 0.3066, 0.7693, 0.3066, 0.7693, 0.4951, 0.6598, 0.4951, 0.6598, 0.4716, 0.7693, 0.4716, 0.8793, 0.2124, 0.7696, 0.2124, 0.7696, 0.1889, 0.8793, 0.1889, 0.8793, 0.7306, 0.7696, 0.7306, 0.7696, 0.7071, 0.8793, 0.7071, 0.8793, 0.3538, 0.7696, 0.3538, 0.7696, 0.3302, 0.8793, 0.3302, 0.8793, 0.8484, 0.7696, 0.8484, 0.7696, 0.8248, 0.8793, 0.8248, 0.8793, 0.4244, 0.7696, 0.4244, 0.7696, 0.4009, 0.8793, 0.4009, 0.8793, 0.3773, 0.7696, 0.3773, 0.7696, 0.3538, 0.8793, 0.3538, 0.8793, 0.5422, 0.7696, 0.5422, 0.7696, 0.5186, 0.8793, 0.5186, 0.8793, 0.7542, 0.7696, 0.7542, 0.7696, 0.7306, 0.8793, 0.7306, 0.8793, 0.236, 0.7696, 0.236, 0.7696, 0.2124, 0.8793, 0.2124, 0.8793, 0.448, 0.7696, 0.448, 0.7696, 0.4244, 0.8793, 0.4244, 0.8793, 0.8955, 0.7696, 0.8955, 0.7696, 0.8719, 0.8793, 0.8719, 0.8793, 0.8719, 0.7696, 0.8719, 0.7696, 0.8484, 0.8793, 0.8484, 0.8793, 0.5657, 0.7696, 0.5657, 0.7696, 0.5422, 0.8793, 0.5422, 0.8793, 0.7777, 0.7696, 0.7777, 0.7696, 0.7542, 0.8793, 0.7542, 0.8793, 0.2596, 0.7696, 0.2596, 0.7696, 0.236, 0.8793, 0.236, 0.8793, 0.4715, 0.7696, 0.4715, 0.7696, 0.448, 0.8793, 0.448, 0.8793, 0.5893, 0.7696, 0.5893, 0.7696, 0.5657, 0.8793, 0.5657, 0.8793, 0.1653, 0.7696, 0.1653, 0.7696, 0.1418, 0.8793, 0.1418, 0.8793, 0.2831, 0.7696, 0.2831, 0.7696, 0.2596, 0.8793, 0.2596, 0.8793, 0.8013, 0.7696, 0.8013, 0.7696, 0.7777, 0.8793, 0.7777, 0.8793, 0.6128, 0.7696, 0.6128, 0.7696, 0.5893, 0.8793, 0.5893, 0.8793, 0.4951, 0.7696, 0.4951, 0.7696, 0.4715, 0.8793, 0.4715, 0.8793, 0.3067, 0.7696, 0.3067, 0.7696, 0.2831, 0.8793, 0.2831, 0.8793, 0.1889, 0.7696, 0.1889, 0.7696, 0.1653, 0.8793, 0.1653, 0.8793, 0.6835, 0.7696, 0.6835, 0.7696, 0.6599, 0.8793, 0.6599, 0.8793, 0.6364, 0.7696, 0.6364, 0.7696, 0.6128, 0.8793, 0.6128, 0.8793, 0.8248, 0.7696, 0.8248, 0.7696, 0.8013, 0.8793, 0.8013, 0.8793, 0.7071, 0.7696, 0.7071, 0.7696, 0.6835, 0.8793, 0.6835, 0.8793, 0.3302, 0.7696, 0.3302, 0.7696, 0.3067, 0.8793, 0.3067, 0.8793, 0.5186, 0.7696, 0.5186, 0.7696, 0.4951, 0.8793, 0.4951, 0.8793, 0.4009, 0.7696, 0.4009, 0.7696, 0.3773, 0.8793, 0.3773, 0.8793, 0.6599, 0.7696, 0.6599, 0.7696, 0.6364, 0.8793, 0.6364, 0.9884, 0.5416, 0.8783, 0.5416, 0.8783, 0.518, 0.9884, 0.518, 0.9884, 0.3526, 0.8783, 0.3526, 0.8783, 0.329, 0.9884, 0.329, 0.9884, 0.8488, 0.8783, 0.8488, 0.8783, 0.8251, 0.9884, 0.8251, 0.9884, 0.6598, 0.8783, 0.6598, 0.8783, 0.6361, 0.9884, 0.6361, 0.9884, 0.2109, 0.8783, 0.2109, 0.8783, 0.1872, 0.9884, 0.1872, 0.9884, 0.329, 0.8783, 0.329, 0.8783, 0.3054, 0.9884, 0.3054, 0.9884, 0.518, 0.8783, 0.518, 0.8783, 0.4944, 0.9884, 0.4944, 0.9884, 0.6361, 0.8783, 0.6361, 0.8783, 0.6125, 0.9884, 0.6125, 0.9884, 0.8251, 0.8783, 0.8251, 0.8783, 0.8015, 0.9884, 0.8015, 0.9884, 0.3054, 0.8783, 0.3054, 0.8783, 0.2817, 0.9884, 0.2817, 0.9884, 0.1872, 0.8783, 0.1872, 0.8783, 0.1636, 0.9884, 0.1636, 0.9884, 0.6125, 0.8783, 0.6125, 0.8783, 0.5889, 0.9884, 0.5889, 0.9884, 0.4944, 0.8783, 0.4944, 0.8783, 0.4707, 0.9884, 0.4707, 0.9884, 0.2817, 0.8783, 0.2817, 0.8783, 0.2581, 0.9884, 0.2581, 0.9884, 0.8015, 0.8783, 0.8015, 0.8783, 0.7779, 0.9884, 0.7779, 0.9884, 0.5889, 0.8783, 0.5889, 0.8783, 0.5653, 0.9884, 0.5653, 0.9884, 0.7543, 0.8783, 0.7543, 0.8783, 0.7306, 0.9884, 0.7306, 0.9884, 0.1636, 0.8783, 0.1636, 0.8783, 0.14, 0.9884, 0.14, 0.9884, 0.896, 0.8783, 0.896, 0.8783, 0.8724, 0.9884, 0.8724, 0.9884, 0.7306, 0.8783, 0.7306, 0.8783, 0.707, 0.9884, 0.707, 0.9884, 0.4707, 0.8783, 0.4707, 0.8783, 0.4471, 0.9884, 0.4471, 0.9884, 0.2581, 0.8783, 0.2581, 0.8783, 0.2345, 0.9884, 0.2345, 0.9884, 0.3999, 0.8783, 0.3999, 0.8783, 0.3762, 0.9884, 0.3762, 0.9884, 0.7779, 0.8783, 0.7779, 0.8783, 0.7543, 0.9884, 0.7543, 0.9884, 0.5653, 0.8783, 0.5653, 0.8783, 0.5416, 0.9884, 0.5416, 0.9884, 0.707, 0.8783, 0.707, 0.8783, 0.6834, 0.9884, 0.6834, 0.9884, 0.4471, 0.8783, 0.4471, 0.8783, 0.4235, 0.9884, 0.4235, 0.9884, 0.8724, 0.8783, 0.8724, 0.8783, 0.8488, 0.9884, 0.8488, 0.9884, 0.3762, 0.8783, 0.3762, 0.8783, 0.3526, 0.9884, 0.3526, 0.9884, 0.4235, 0.8783, 0.4235, 0.8783, 0.3999, 0.9884, 0.3999, 0.9884, 0.2345, 0.8783, 0.2345, 0.8783, 0.2109, 0.9884, 0.2109, 0.9884, 0.6834, 0.8783, 0.6834, 0.8783, 0.6598, 0.9884, 0.6598])
me_circle_002.materials.append(mat_material_001)
me_circle_002.update()
arm_armature = bpy.data.armatures.new('Armature')  # bones are not reproduced

# ---- objects
ob_circle = bpy.data.objects.new('Circle', me_circle)
ob_armature = bpy.data.objects.new('Armature', arm_armature)
ob_circle_002 = bpy.data.objects.new('Circle.002', me_circle_002)

# ---- transforms, parenting, visibility, modifiers, constraints
ob_circle.parent = ob_armature
ob_circle.location = (0.0, 0.0, 0.0)
_vg = ob_circle.vertex_groups.new(name='Bone')
_vg = ob_circle.vertex_groups.new(name='Bone.001')
_vg = ob_circle.vertex_groups.new(name='Bone.002')
_vg = ob_circle.vertex_groups.new(name='Bone.003')
_vg = ob_circle.vertex_groups.new(name='Bone.004')
_vg = ob_circle.vertex_groups.new(name='Bone.005')
_vg = ob_circle.vertex_groups.new(name='Bone.006')
_vg = ob_circle.vertex_groups.new(name='Bone.007')
_vg = ob_circle.vertex_groups.new(name='Bone.008')
_m = ob_circle.modifiers.new('Armature', 'ARMATURE')
_m.object = ob_armature
ob_armature.location = (0.0, 0.0, 0.0)
ob_armature.show_in_front = True
ob_circle_002.parent = ob_armature
ob_circle_002.location = (0.0, 0.0, 0.0)
_vg = ob_circle_002.vertex_groups.new(name='Bone')
_vg.add([0, 1, 2, 3, 4, 5, 6, 7, 8, 9, 10, 11, 12, 13, 14, 15, 16, 17, 18, 19, 20, 21, 22, 23, 24, 25, 26, 27, 28, 29, 30, 31, 32, 33, 34, 35, 36, 37, 38, 39, 40, 41, 42, 43, 44, 45, 46, 47, 48, 49, 50, 51, 52, 53, 54, 55, 56, 57, 58, 59, 60, 61, 62, 63, 64, 65, 66, 67, 68, 69, 70, 71, 72, 73, 74, 75, 76, 77, 78, 79, 80, 81, 82, 83, 84, 85, 86, 87, 88, 89, 90, 91, 92, 93, 94, 95, 96, 97, 98, 99, 100, 101, 102, 103, 104, 105, 106, 107, 108, 109, 110, 111, 112, 113, 114, 115, 116, 117, 118, 119, 120, 121, 122, 123, 124, 125, 126, 127, 128, 129, 130, 131, 132, 133, 134, 135, 136, 137, 138, 139, 140, 141, 142, 143, 144, 145, 146, 147, 148, 149, 150, 151, 152, 153, 154, 155, 156, 157, 158, 159, 160, 161, 162, 163, 164, 165, 166, 167, 168, 169, 170, 171, 172, 173, 174, 175, 176, 177, 178, 179, 180, 181, 182, 183, 184, 185, 186, 187, 188, 189, 190, 191, 192, 193, 194, 195, 196, 197, 198, 199, 200, 201, 202, 203, 204, 205, 206, 207, 208, 209, 210, 211, 212, 213, 214, 215, 216, 217, 218, 219, 220, 221, 222, 223, 224, 225, 226, 227, 228, 229, 230, 231, 232, 233, 234, 235, 236, 237, 238, 239, 240, 241, 242, 243, 244, 245, 246, 247, 248, 249, 250, 251, 252, 253, 254, 255, 256, 257, 258, 259, 260, 261, 262, 263, 264, 265, 266, 267, 268, 269, 270, 271, 272, 273, 274, 275, 276, 277, 278, 279, 280, 281, 282, 283, 284, 285, 286, 287, 288, 289, 290, 291, 292, 293, 294, 295, 296, 297, 298, 299, 300, 301, 302, 303, 304, 305, 306, 307, 308, 309, 310, 311, 312, 313, 314, 315, 316, 317, 318, 319, 320, 321, 322, 323, 324, 325, 326, 327, 328, 329, 330, 331, 332, 333, 334, 335, 336, 337, 338, 339, 340, 341, 342, 343, 344, 345, 346, 347, 348, 349, 350, 351, 352, 353, 354, 355, 356, 357, 358, 359, 360, 361, 362, 363, 364, 365, 366, 367, 368, 369, 370, 371, 372, 373, 374, 375, 376, 377, 378, 379, 380, 381, 382, 383, 384, 385, 386, 387, 388, 389, 390, 391, 392, 393, 394, 395, 396, 397, 398, 399, 400, 401, 402, 403, 404, 405, 406, 407, 408, 409, 410, 411, 412, 413, 414, 415, 416, 417, 418, 419, 420, 421, 422, 423, 424, 425, 426, 427, 428, 429, 430, 431, 432, 433, 434, 435, 436, 437, 438, 439, 440, 441, 442, 443, 444, 445, 446, 447, 448, 449, 450, 451, 452, 453, 454, 455, 456, 457, 458, 459, 460, 461, 462, 463, 464, 465, 466, 467, 468, 469, 470, 471, 472, 473, 474, 475, 476, 477, 478, 479, 480, 481, 482, 483, 484, 485, 486, 487, 488, 489, 490, 491, 492, 493, 494, 495, 496, 497, 498, 499, 500, 501, 502, 503, 504, 505, 506, 507, 508, 509, 510, 511, 512, 513, 514, 515, 516, 517, 518, 519, 520, 521, 522, 523, 524, 525, 526, 527, 528, 529, 530, 531, 532, 533, 534, 535, 536, 537, 538, 539, 540, 541, 542, 543, 544, 545, 546, 547, 548, 549, 550, 551, 552, 553, 554, 555, 556, 557, 558, 559, 560, 561, 562, 563, 564, 565, 566, 567, 568, 569, 570, 571, 572, 573, 574, 575], 1.0, 'REPLACE')
_vg = ob_circle_002.vertex_groups.new(name='Bone.001')
_vg.add([0, 1, 2, 3, 4, 5, 6, 7, 8, 9, 10, 11, 12, 13, 14, 15, 16, 17, 18, 19, 20, 21, 22, 23, 24, 25, 26, 27, 28, 29, 30, 31, 32, 33, 34, 35, 36, 37, 38, 39, 40, 41, 42, 43, 44, 45, 46, 47, 48, 49, 50, 51, 52, 53, 54, 55, 56, 57, 58, 59, 60, 61, 62, 63, 64, 65, 66, 67, 68, 69, 70, 71, 72, 73, 74, 75, 76, 77, 78, 79, 80, 81, 82, 83, 84, 85, 86, 87, 88, 89, 90, 91, 92, 93, 94, 95, 96, 97, 98, 99, 100, 101, 102, 103, 104, 105, 106, 107, 108, 109, 110, 111, 112, 113, 114, 115, 116, 117, 118, 119, 120, 121, 122, 123, 124, 125, 126, 127, 128, 129, 130, 131, 132, 133, 134, 135, 136, 137, 138, 139, 140, 141, 142, 143, 144, 145, 146, 147, 148, 149, 150, 151, 152, 153, 154, 155, 156, 157, 158, 159, 160, 161, 162, 163, 164, 165, 166, 167, 168, 169, 170, 171, 172, 173, 174, 175, 176, 177, 178, 179, 180, 181, 182, 183, 184, 185, 186, 187, 188, 189, 190, 191, 192, 193, 194, 195, 196, 197, 198, 199, 200, 201, 202, 203, 204, 205, 206, 207, 208, 209, 210, 211, 212, 213, 214, 215, 216, 217, 218, 219, 220, 221, 222, 223, 224, 225, 226, 227, 228, 229, 230, 231, 232, 233, 234, 235, 236, 237, 238, 239, 240, 241, 242, 243, 244, 245, 246, 247, 248, 249, 250, 251, 252, 253, 254, 255, 256, 257, 258, 259, 260, 261, 262, 263, 264, 265, 266, 267, 268, 269, 270, 271, 272, 273, 274, 275, 276, 277, 278, 279, 280, 281, 282, 283, 284, 285, 286, 287, 288, 289, 290, 291, 292, 293, 294, 295, 296, 297, 298, 299, 300, 301, 302, 303, 304, 305, 306, 307, 308, 309, 310, 311, 312, 313, 314, 315, 316, 317, 318, 319, 320, 321, 322, 323, 324, 325, 326, 327, 328, 329, 330, 331, 332, 333, 334, 335, 336, 337, 338, 339, 340, 341, 342, 343, 344, 345, 346, 347, 348, 349, 350, 351, 352, 353, 354, 355, 356, 357, 358, 359, 360, 361, 362, 363, 364, 365, 366, 367, 368, 369, 370, 371, 372, 373, 374, 375, 376, 377, 378, 379, 380, 381, 382, 383, 384, 385, 386, 387, 388, 389, 390, 391, 392, 393, 394, 395, 396, 397, 398, 399, 400, 401, 402, 403, 404, 405, 406, 407, 408, 409, 410, 411, 412, 413, 414, 415, 416, 417, 418, 419, 420, 421, 422, 423, 424, 425, 426, 427, 428, 429, 430, 431, 432, 433, 434, 435, 436, 437, 438, 439, 440, 441, 442, 443, 444, 445, 446, 447, 448, 449, 450, 451, 452, 453, 454, 455, 456, 457, 458, 459, 460, 461, 462, 463, 464, 465, 466, 467, 468, 469, 470, 471, 472, 473, 474, 475, 476, 477, 478, 479, 480, 481, 482, 483, 484, 485, 486, 487, 488, 489, 490, 491, 492, 493, 494, 495, 496, 497, 498, 499, 500, 501, 502, 503, 504, 505, 506, 507, 508, 509, 510, 511, 544, 545, 546, 547, 548, 549, 550, 551, 552, 553, 554, 555, 556, 557, 558, 559, 560, 561, 562, 563, 564, 565, 566, 567, 568, 569, 570, 571, 572, 573, 574, 575], 1.0, 'REPLACE')
_vg = ob_circle_002.vertex_groups.new(name='Bone.002')
_vg.add([0, 1, 2, 3, 4, 5, 6, 7, 8, 9, 10, 11, 12, 13, 14, 15, 16, 17, 18, 19, 20, 21, 22, 23, 24, 25, 26, 27, 28, 29, 30, 31, 32, 33, 34, 35, 36, 37, 38, 39, 40, 41, 42, 43, 44, 45, 46, 47, 48, 49, 50, 51, 52, 53, 54, 55, 56, 57, 58, 59, 60, 61, 62, 63, 64, 65, 66, 67, 68, 69, 70, 71, 72, 73, 74, 75, 76, 77, 78, 79, 80, 81, 82, 83, 84, 85, 86, 87, 88, 89, 90, 91, 92, 93, 94, 95, 96, 97, 98, 99, 100, 101, 102, 103, 104, 105, 106, 107, 108, 109, 110, 111, 112, 113, 114, 115, 116, 117, 118, 119, 120, 121, 122, 123, 124, 125, 126, 127, 128, 129, 130, 131, 132, 133, 134, 135, 136, 137, 138, 139, 140, 141, 142, 143, 144, 145, 146, 147, 148, 149, 150, 151, 152, 153, 154, 155, 156, 157, 158, 159, 160, 161, 162, 163, 164, 165, 166, 167, 168, 169, 170, 171, 172, 173, 174, 175, 176, 177, 178, 179, 180, 181, 182, 183, 184, 185, 186, 187, 188, 189, 190, 191, 192, 193, 194, 195, 196, 197, 198, 199, 200, 201, 202, 203, 204, 205, 206, 207, 208, 209, 210, 211, 212, 213, 214, 215, 216, 217, 218, 219, 220, 221, 222, 223, 224, 225, 226, 227, 228, 229, 230, 231, 232, 233, 234, 235, 236, 237, 238, 239, 240, 241, 242, 243, 244, 245, 246, 247, 248, 249, 250, 251, 252, 253, 254, 255, 256, 257, 258, 259, 260, 261, 262, 263, 264, 265, 266, 267, 268, 269, 270, 271, 272, 273, 274, 275, 276, 277, 278, 279, 280, 281, 282, 283, 284, 285, 286, 287, 288, 289, 290, 291, 292, 293, 294, 295, 296, 297, 298, 299, 300, 301, 302, 303, 304, 305, 306, 307, 308, 309, 310, 311, 312, 313, 314, 315, 316, 317, 318, 319, 320, 321, 322, 323, 324, 325, 326, 327, 328, 329, 330, 331, 332, 333, 334, 335, 336, 337, 338, 339, 340, 341, 342, 343, 344, 345, 346, 347, 348, 349, 350, 351, 352, 353, 354, 355, 356, 357, 358, 359, 360, 361, 362, 363, 364, 365, 366, 367, 368, 369, 370, 371, 372, 373, 374, 375, 376, 377, 378, 379, 380, 381, 382, 383, 384, 385, 386, 387, 388, 389, 390, 391, 392, 393, 394, 395, 396, 397, 398, 399, 400, 401, 402, 403, 404, 405, 406, 407, 408, 409, 410, 411, 412, 413, 414, 415, 416, 417, 418, 419, 420, 421, 422, 423, 424, 425, 426, 427, 428, 429, 430, 431, 432, 433, 434, 435, 436, 437, 438, 439, 440, 441, 442, 443, 444, 445, 446, 447, 448, 449, 450, 451, 452, 453, 454, 455, 456, 457, 458, 459, 460, 461, 462, 463, 464, 465, 466, 467, 468, 469, 470, 471, 472, 473, 474, 475, 476, 477, 478, 479], 1.0, 'REPLACE')
_vg = ob_circle_002.vertex_groups.new(name='Bone.003')
_vg.add([0, 1, 2, 3, 4, 5, 6, 7, 8, 9, 10, 11, 12, 13, 14, 15, 16, 17, 18, 19, 20, 21, 22, 23, 24, 25, 26, 27, 28, 29, 30, 31, 32, 33, 34, 35, 36, 37, 38, 39, 40, 41, 42, 43, 44, 45, 46, 47, 48, 49, 50, 51, 52, 53, 54, 55, 56, 57, 58, 59, 60, 61, 62, 63, 64, 65, 66, 67, 68, 69, 70, 71, 72, 73, 74, 75, 76, 77, 78, 79, 80, 81, 82, 83, 84, 85, 86, 87, 88, 89, 90, 91, 92, 93, 94, 95, 96, 97, 98, 99, 100, 101, 102, 103, 104, 105, 106, 107, 108, 109, 110, 111, 112, 113, 114, 115, 116, 117, 118, 119, 120, 121, 122, 123, 124, 125, 126, 127, 128, 129, 130, 131, 132, 133, 134, 135, 136, 137, 138, 139, 140, 141, 142, 143, 144, 145, 146, 147, 148, 149, 150, 151, 152, 153, 154, 155, 156, 157, 158, 159, 160, 161, 162, 163, 164, 165, 166, 167, 168, 169, 170, 171, 172, 173, 174, 175, 176, 177, 178, 179, 180, 181, 182, 183, 184, 185, 186, 187, 188, 189, 190, 191, 192, 193, 194, 195, 196, 197, 198, 199, 200, 201, 202, 203, 204, 205, 206, 207, 208, 209, 210, 211, 212, 213, 214, 215, 216, 217, 218, 219, 220, 221, 222, 223, 224, 225, 226, 227, 228, 229, 230, 231, 232, 233, 234, 235, 236, 237, 238, 239, 240, 241, 242, 243, 244, 245, 246, 247, 248, 249, 250, 251, 252, 253, 254, 255, 256, 257, 258, 259, 260, 261, 262, 263, 264, 265, 266, 267, 268, 269, 270, 271, 272, 273, 274, 275, 276, 277, 278, 279, 280, 281, 282, 283, 284, 285, 286, 287, 288, 289, 290, 291, 292, 293, 294, 295, 296, 297, 298, 299, 300, 301, 302, 303, 304, 305, 306, 307, 308, 309, 310, 311, 312, 313, 314, 315, 316, 317, 318, 319, 320, 321, 322, 323, 324, 325, 326, 327, 328, 329, 330, 331, 332, 333, 334, 335, 336, 337, 338, 339, 340, 341, 342, 343, 344, 345, 346, 347, 348, 349, 350, 351, 352, 353, 354, 355, 356, 357, 358, 359, 360, 361, 362, 363, 364, 365, 366, 367, 368, 369, 370, 371, 372, 373, 374, 375, 376, 377, 378, 379, 380, 381, 382, 383, 384, 385, 386, 387, 388, 389, 390, 391, 392, 393, 394, 395, 396, 397, 398, 399, 400, 401, 402, 403, 404, 405, 406, 407, 408, 409, 410, 411, 412, 413, 414, 415], 1.0, 'REPLACE')
_vg = ob_circle_002.vertex_groups.new(name='Bone.004')
_vg.add([0, 1, 2, 3, 4, 5, 6, 7, 8, 9, 10, 11, 12, 13, 14, 15, 16, 17, 18, 19, 20, 21, 22, 23, 24, 25, 26, 27, 28, 29, 30, 31, 32, 33, 34, 35, 36, 37, 38, 39, 40, 41, 42, 43, 44, 45, 46, 47, 48, 49, 50, 51, 52, 53, 54, 55, 56, 57, 58, 59, 60, 61, 62, 63, 64, 65, 66, 67, 68, 69, 70, 71, 72, 73, 74, 75, 76, 77, 78, 79, 80, 81, 82, 83, 84, 85, 86, 87, 88, 89, 90, 91, 92, 93, 94, 95, 96, 97, 98, 99, 100, 101, 102, 103, 104, 105, 106, 107, 108, 109, 110, 111, 112, 113, 114, 115, 116, 117, 118, 119, 120, 121, 122, 123, 124, 125, 126, 127, 128, 129, 130, 131, 132, 133, 134, 135, 136, 137, 138, 139, 140, 141, 142, 143, 144, 145, 146, 147, 148, 149, 150, 151, 152, 153, 154, 155, 156, 157, 158, 159, 160, 161, 162, 163, 164, 165, 166, 167, 168, 169, 170, 171, 172, 173, 174, 175, 176, 177, 178, 179, 180, 181, 182, 183, 184, 185, 186, 187, 188, 189, 190, 191, 192, 193, 194, 195, 196, 197, 198, 199, 200, 201, 202, 203, 204, 205, 206, 207, 208, 209, 210, 211, 212, 213, 214, 215, 216, 217, 218, 219, 220, 221, 222, 223, 224, 225, 226, 227, 228, 229, 230, 231, 232, 233, 234, 235, 236, 237, 238, 239, 240, 241, 242, 243, 244, 245, 246, 247, 248, 249, 250, 251, 252, 253, 254, 255, 256, 257, 258, 259, 260, 261, 262, 263, 264, 265, 266, 267, 268, 269, 270, 271, 272, 273, 274, 275, 276, 277, 278, 279, 280, 281, 282, 283, 284, 285, 286, 287, 288, 289, 290, 291, 292, 293, 294, 295, 296, 297, 298, 299, 300, 301, 302, 303, 304, 305, 306, 307, 308, 309, 310, 311, 312, 313, 314, 315, 316, 317, 318, 319, 320, 321, 322, 323, 324, 325, 326, 327, 328, 329, 330, 331, 332, 333, 334, 335, 336, 337, 338, 339, 340, 341, 342, 343, 344, 345, 346, 347, 348, 349, 350, 351], 1.0, 'REPLACE')
_vg = ob_circle_002.vertex_groups.new(name='Bone.005')
_vg.add([0, 1, 2, 3, 4, 5, 6, 7, 8, 9, 10, 11, 12, 13, 14, 15, 16, 17, 18, 19, 20, 21, 22, 23, 24, 25, 26, 27, 28, 29, 30, 31, 32, 33, 34, 35, 36, 37, 38, 39, 40, 41, 42, 43, 44, 45, 46, 47, 48, 49, 50, 51, 52, 53, 54, 55, 56, 57, 58, 59, 60, 61, 62, 63, 64, 65, 66, 67, 68, 69, 70, 71, 72, 73, 74, 75, 76, 77, 78, 79, 80, 81, 82, 83, 84, 85, 86, 87, 88, 89, 90, 91, 92, 93, 94, 95, 96, 97, 98, 99, 100, 101, 102, 103, 104, 105, 106, 107, 108, 109, 110, 111, 112, 113, 114, 115, 116, 117, 118, 119, 120, 121, 122, 123, 124, 125, 126, 127, 128, 129, 130, 131, 132, 133, 134, 135, 136, 137, 138, 139, 140, 141, 142, 143, 144, 145, 146, 147, 148, 149, 150, 151, 152, 153, 154, 155, 156, 157, 158, 159, 160, 161, 162, 163, 164, 165, 166, 167, 168, 169, 170, 171, 172, 173, 174, 175, 176, 177, 178, 179, 180, 181, 182, 183, 184, 185, 186, 187, 188, 189, 190, 191, 192, 193, 194, 195, 196, 197, 198, 199, 200, 201, 202, 203, 204, 205, 206, 207, 208, 209, 210, 211, 212, 213, 214, 215, 216, 217, 218, 219, 220, 221, 222, 223, 224, 225, 226, 227, 228, 229, 230, 231, 232, 233, 234, 235, 236, 237, 238, 239, 240, 241, 242, 243, 244, 245, 246, 247, 248, 249, 250, 251, 252, 253, 254, 255, 256, 257, 258, 259, 260, 261, 262, 263, 264, 265, 266, 267, 268, 269, 270, 271, 272, 273, 274, 275, 276, 277, 278, 279, 280, 281, 282, 283, 284, 285, 286, 287], 1.0, 'REPLACE')
_vg = ob_circle_002.vertex_groups.new(name='Bone.006')
_vg.add([0, 1, 2, 3, 4, 5, 6, 7, 8, 9, 10, 11, 12, 13, 14, 15, 16, 17, 18, 19, 20, 21, 22, 23, 24, 25, 26, 27, 28, 29, 30, 31, 32, 33, 34, 35, 36, 37, 38, 39, 40, 41, 42, 43, 44, 45, 46, 47, 48, 49, 50, 51, 52, 53, 54, 55, 56, 57, 58, 59, 60, 61, 62, 63, 64, 65, 66, 67, 68, 69, 70, 71, 72, 73, 74, 75, 76, 77, 78, 79, 80, 81, 82, 83, 84, 85, 86, 87, 88, 89, 90, 91, 92, 93, 94, 95, 96, 97, 98, 99, 100, 101, 102, 103, 104, 105, 106, 107, 108, 109, 110, 111, 112, 113, 114, 115, 116, 117, 118, 119, 120, 121, 122, 123, 124, 125, 126, 127, 128, 129, 130, 131, 132, 133, 134, 135, 136, 137, 138, 139, 140, 141, 142, 143, 144, 145, 146, 147, 148, 149, 150, 151, 152, 153, 154, 155, 156, 157, 158, 159, 160, 161, 162, 163, 164, 165, 166, 167, 168, 169, 170, 171, 172, 173, 174, 175, 176, 177, 178, 179, 180, 181, 182, 183, 184, 185, 186, 187, 188, 189, 190, 191, 192, 193, 194, 195, 196, 197, 198, 199, 200, 201, 202, 203, 204, 205, 206, 207, 208, 209, 210, 211, 212, 213, 214, 215, 216, 217, 218, 219, 220, 221, 222, 223], 1.0, 'REPLACE')
_vg = ob_circle_002.vertex_groups.new(name='Bone.007')
_vg.add([0, 1, 2, 3, 4, 5, 6, 7, 8, 9, 10, 11, 12, 13, 14, 15, 16, 17, 18, 19, 20, 21, 22, 23, 24, 25, 26, 27, 28, 29, 30, 31, 32, 33, 34, 35, 36, 37, 38, 39, 40, 41, 42, 43, 44, 45, 46, 47, 48, 49, 50, 51, 52, 53, 54, 55, 56, 57, 58, 59, 60, 61, 62, 63, 64, 65, 66, 67, 68, 69, 70, 71, 72, 73, 74, 75, 76, 77, 78, 79, 80, 81, 82, 83, 84, 85, 86, 87, 88, 89, 90, 91, 92, 93, 94, 95, 96, 97, 98, 99, 100, 101, 102, 103, 104, 105, 106, 107, 108, 109, 110, 111, 112, 113, 114, 115, 116, 117, 118, 119, 120, 121, 122, 123, 124, 125, 126, 127, 160, 161, 162, 163, 164, 165, 166, 167, 168, 169, 170, 171, 172, 173, 174, 175, 176, 177, 178, 179, 180, 181, 182, 183, 184, 185, 186, 187, 188, 189, 190, 191], 1.0, 'REPLACE')
_vg = ob_circle_002.vertex_groups.new(name='Bone.008')
_vg.add([32, 33, 34, 35, 36, 37, 38, 39, 40, 41, 42, 43, 44, 45, 46, 47, 48, 49, 50, 51, 52, 53, 54, 55, 56, 57, 58, 59, 60, 61, 62, 63, 64, 65, 66, 67, 68, 69, 70, 71, 72, 73, 74, 75, 76, 77, 78, 79, 80, 81, 82, 83, 84, 85, 86, 87, 88, 89, 90, 91, 92, 93, 94, 95, 96, 97, 98, 99, 100, 101, 102, 103, 104, 105, 106, 107, 108, 109, 110, 111, 112, 113, 114, 115, 116, 117, 118, 119, 120, 121, 122, 123, 124, 125, 126, 127], 1.0, 'REPLACE')
_m = ob_circle_002.modifiers.new('Armature', 'ARMATURE')
_m.object = ob_armature
_m = ob_circle_002.modifiers.new('Solidify', 'SOLIDIFY')

# ---- collection membership
col_collection.objects.link(ob_circle)
col_collection.objects.link(ob_armature)
col_collection.objects.link(ob_circle_002)

# ---- scene / render settings (as saved in the file)
scene.frame_start = 1; scene.frame_end = 250; scene.frame_set(1)
scene.render.engine = 'BLENDER_EEVEE_NEXT'
scene.cycles.sampling_pattern = 'TABULATED_SOBOL'
scene.cycles.use_light_tree = False
scene.view_settings.view_transform = 'Filmic'
bpy.context.view_layer.update()

# ---- added for rendering (the .blend has no active camera and no usable light): camera, sun
cam_auto = bpy.data.cameras.new('AutoCamera')
cam_auto.lens = 50.0
cam_auto.sensor_width = 36.0
cam_auto.clip_end = 1000.0
ob_auto_camera = bpy.data.objects.new('AutoCamera', cam_auto)
scene.collection.objects.link(ob_auto_camera)
ob_auto_camera.location = (8.72855, -10.4743, 11.4828)
ob_auto_camera.rotation_euler = (1.09748, -7.21219e-08, 0.694738)
scene.camera = ob_auto_camera
light_auto_sun = bpy.data.lights.new('AutoSun', 'SUN')
light_auto_sun.energy = 3.0
light_auto_sun.angle = 0.0523599
ob_auto_sun = bpy.data.objects.new('AutoSun', light_auto_sun)
scene.collection.objects.link(ob_auto_sun)
ob_auto_sun.rotation_euler = (0.872665, 0.174533, 0.523599)
bpy.context.view_layer.update()

